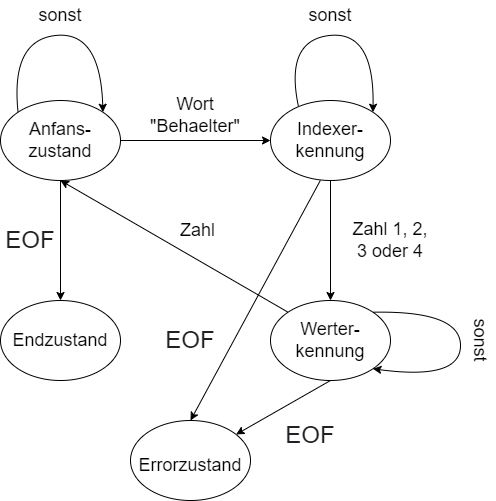

The diagram above was exported from draw.io. Its source (the exported page's mxGraphModel, read from the mxfile embedded in the PNG):
<mxGraphModel dx="1434" dy="796" grid="1" gridSize="10" guides="1" tooltips="1" connect="1" arrows="1" fold="1" page="1" pageScale="1" pageWidth="1169" pageHeight="827" math="0" shadow="0">
  <root>
    <mxCell id="0" />
    <mxCell id="1" parent="0" />
    <mxCell id="xpQnKu0l2Lcxnd-GwjOZ-1" value="&lt;font style=&quot;font-size: 18px;&quot;&gt;Anfans-&lt;br&gt;zustand&lt;/font&gt;" style="ellipse;whiteSpace=wrap;html=1;" vertex="1" parent="1">
      <mxGeometry x="220" y="200" width="120" height="80" as="geometry" />
    </mxCell>
    <mxCell id="xpQnKu0l2Lcxnd-GwjOZ-2" value="" style="curved=1;endArrow=classic;html=1;rounded=0;entryX=1;entryY=0;entryDx=0;entryDy=0;exitX=0;exitY=0;exitDx=0;exitDy=0;" edge="1" parent="1" source="xpQnKu0l2Lcxnd-GwjOZ-1" target="xpQnKu0l2Lcxnd-GwjOZ-1">
      <mxGeometry width="50" height="50" relative="1" as="geometry">
        <mxPoint x="240" y="210" as="sourcePoint" />
        <mxPoint x="290" y="160" as="targetPoint" />
        <Array as="points">
          <mxPoint x="230" y="140" />
          <mxPoint x="320" y="130" />
        </Array>
      </mxGeometry>
    </mxCell>
    <mxCell id="xpQnKu0l2Lcxnd-GwjOZ-3" value="" style="endArrow=classic;html=1;rounded=0;exitX=1;exitY=0.5;exitDx=0;exitDy=0;entryX=0;entryY=0.5;entryDx=0;entryDy=0;" edge="1" parent="1" source="xpQnKu0l2Lcxnd-GwjOZ-1" target="xpQnKu0l2Lcxnd-GwjOZ-4">
      <mxGeometry width="50" height="50" relative="1" as="geometry">
        <mxPoint x="560" y="430" as="sourcePoint" />
        <mxPoint x="440" y="240" as="targetPoint" />
      </mxGeometry>
    </mxCell>
    <mxCell id="xpQnKu0l2Lcxnd-GwjOZ-4" value="&lt;font style=&quot;font-size: 18px;&quot;&gt;Indexer-kennung&lt;/font&gt;" style="ellipse;whiteSpace=wrap;html=1;" vertex="1" parent="1">
      <mxGeometry x="490" y="200" width="120" height="80" as="geometry" />
    </mxCell>
    <mxCell id="xpQnKu0l2Lcxnd-GwjOZ-5" value="&lt;font style=&quot;font-size: 18px;&quot;&gt;sonst&lt;/font&gt;" style="text;html=1;strokeColor=none;fillColor=none;align=center;verticalAlign=middle;whiteSpace=wrap;rounded=0;" vertex="1" parent="1">
      <mxGeometry x="250" y="100" width="60" height="30" as="geometry" />
    </mxCell>
    <mxCell id="xpQnKu0l2Lcxnd-GwjOZ-6" value="&lt;font style=&quot;font-size: 18px;&quot;&gt;Wort &quot;Behaelter&quot;&lt;/font&gt;" style="text;html=1;strokeColor=none;fillColor=none;align=center;verticalAlign=middle;whiteSpace=wrap;rounded=0;" vertex="1" parent="1">
      <mxGeometry x="360" y="200" width="110" height="30" as="geometry" />
    </mxCell>
    <mxCell id="xpQnKu0l2Lcxnd-GwjOZ-7" value="" style="curved=1;endArrow=classic;html=1;rounded=0;entryX=1;entryY=0;entryDx=0;entryDy=0;exitX=0.233;exitY=0.075;exitDx=0;exitDy=0;exitPerimeter=0;" edge="1" parent="1" source="xpQnKu0l2Lcxnd-GwjOZ-4" target="xpQnKu0l2Lcxnd-GwjOZ-4">
      <mxGeometry width="50" height="50" relative="1" as="geometry">
        <mxPoint x="512" y="212" as="sourcePoint" />
        <mxPoint x="596" y="212" as="targetPoint" />
        <Array as="points">
          <mxPoint x="504" y="140" />
          <mxPoint x="594" y="130" />
        </Array>
      </mxGeometry>
    </mxCell>
    <mxCell id="xpQnKu0l2Lcxnd-GwjOZ-8" value="&lt;font style=&quot;font-size: 18px;&quot;&gt;sonst&lt;/font&gt;" style="text;html=1;strokeColor=none;fillColor=none;align=center;verticalAlign=middle;whiteSpace=wrap;rounded=0;" vertex="1" parent="1">
      <mxGeometry x="520" y="100" width="60" height="30" as="geometry" />
    </mxCell>
    <mxCell id="xpQnKu0l2Lcxnd-GwjOZ-9" value="&lt;font style=&quot;font-size: 18px;&quot;&gt;Zahl 1, 2, 3 oder 4&lt;/font&gt;" style="text;html=1;strokeColor=none;fillColor=none;align=center;verticalAlign=middle;whiteSpace=wrap;rounded=0;" vertex="1" parent="1">
      <mxGeometry x="570" y="320" width="80" height="40" as="geometry" />
    </mxCell>
    <mxCell id="xpQnKu0l2Lcxnd-GwjOZ-10" value="" style="endArrow=classic;html=1;rounded=0;exitX=0.5;exitY=1;exitDx=0;exitDy=0;" edge="1" parent="1" source="xpQnKu0l2Lcxnd-GwjOZ-4">
      <mxGeometry width="50" height="50" relative="1" as="geometry">
        <mxPoint x="560" y="410" as="sourcePoint" />
        <mxPoint x="550" y="400" as="targetPoint" />
      </mxGeometry>
    </mxCell>
    <mxCell id="xpQnKu0l2Lcxnd-GwjOZ-12" value="&lt;font style=&quot;font-size: 18px;&quot;&gt;Werter-kennung&lt;/font&gt;" style="ellipse;whiteSpace=wrap;html=1;" vertex="1" parent="1">
      <mxGeometry x="490" y="400" width="120" height="80" as="geometry" />
    </mxCell>
    <mxCell id="xpQnKu0l2Lcxnd-GwjOZ-13" value="" style="ellipse;whiteSpace=wrap;html=1;" vertex="1" parent="1">
      <mxGeometry x="220" y="400" width="120" height="80" as="geometry" />
    </mxCell>
    <mxCell id="xpQnKu0l2Lcxnd-GwjOZ-14" value="" style="endArrow=classic;html=1;rounded=0;entryX=0.5;entryY=1;entryDx=0;entryDy=0;exitX=0;exitY=0;exitDx=0;exitDy=0;" edge="1" parent="1" source="xpQnKu0l2Lcxnd-GwjOZ-12" target="xpQnKu0l2Lcxnd-GwjOZ-1">
      <mxGeometry width="50" height="50" relative="1" as="geometry">
        <mxPoint x="560" y="380" as="sourcePoint" />
        <mxPoint x="610" y="330" as="targetPoint" />
      </mxGeometry>
    </mxCell>
    <mxCell id="xpQnKu0l2Lcxnd-GwjOZ-15" value="" style="endArrow=classic;html=1;rounded=0;entryX=0.5;entryY=0;entryDx=0;entryDy=0;exitX=0.5;exitY=1;exitDx=0;exitDy=0;" edge="1" parent="1" source="xpQnKu0l2Lcxnd-GwjOZ-1" target="xpQnKu0l2Lcxnd-GwjOZ-13">
      <mxGeometry width="50" height="50" relative="1" as="geometry">
        <mxPoint x="480" y="440" as="sourcePoint" />
        <mxPoint x="290" y="290" as="targetPoint" />
      </mxGeometry>
    </mxCell>
    <mxCell id="xpQnKu0l2Lcxnd-GwjOZ-16" value="&lt;font style=&quot;font-size: 18px;&quot;&gt;Endzustand&lt;/font&gt;" style="text;html=1;strokeColor=none;fillColor=none;align=center;verticalAlign=middle;whiteSpace=wrap;rounded=0;" vertex="1" parent="1">
      <mxGeometry x="250" y="425" width="60" height="30" as="geometry" />
    </mxCell>
    <mxCell id="xpQnKu0l2Lcxnd-GwjOZ-17" value="" style="curved=1;endArrow=classic;html=1;rounded=0;entryX=1;entryY=1;entryDx=0;entryDy=0;exitX=1;exitY=0;exitDx=0;exitDy=0;" edge="1" parent="1" source="xpQnKu0l2Lcxnd-GwjOZ-12" target="xpQnKu0l2Lcxnd-GwjOZ-12">
      <mxGeometry width="50" height="50" relative="1" as="geometry">
        <mxPoint x="674" y="466" as="sourcePoint" />
        <mxPoint x="748" y="472" as="targetPoint" />
        <Array as="points">
          <mxPoint x="680" y="410" />
          <mxPoint x="680" y="480" />
        </Array>
      </mxGeometry>
    </mxCell>
    <mxCell id="xpQnKu0l2Lcxnd-GwjOZ-18" value="&lt;font style=&quot;font-size: 18px;&quot;&gt;sonst&lt;/font&gt;" style="text;html=1;strokeColor=none;fillColor=none;align=center;verticalAlign=middle;whiteSpace=wrap;rounded=0;rotation=90;" vertex="1" parent="1">
      <mxGeometry x="670" y="425" width="60" height="30" as="geometry" />
    </mxCell>
    <mxCell id="xpQnKu0l2Lcxnd-GwjOZ-19" value="&lt;font style=&quot;font-size: 18px;&quot;&gt;Zahl&amp;nbsp;&lt;/font&gt;" style="text;html=1;strokeColor=none;fillColor=none;align=center;verticalAlign=middle;whiteSpace=wrap;rounded=0;" vertex="1" parent="1">
      <mxGeometry x="380" y="310" width="80" height="40" as="geometry" />
    </mxCell>
    <mxCell id="xpQnKu0l2Lcxnd-GwjOZ-20" value="&lt;font style=&quot;&quot;&gt;&lt;span style=&quot;color: rgb(32, 33, 36); font-family: &amp;quot;Google Sans&amp;quot;, arial, sans-serif; font-style: normal; font-variant-ligatures: normal; font-variant-caps: normal; font-weight: 400; letter-spacing: normal; orphans: 2; text-align: left; text-indent: 0px; text-transform: none; widows: 2; word-spacing: 0px; -webkit-text-stroke-width: 0px; background-color: rgb(255, 255, 255); text-decoration-thickness: initial; text-decoration-style: initial; text-decoration-color: initial; float: none; display: inline !important;&quot;&gt;&lt;font style=&quot;font-size: 24px;&quot;&gt;EOF&lt;/font&gt;&lt;/span&gt;&lt;br&gt;&lt;/font&gt;" style="text;html=1;strokeColor=none;fillColor=none;align=center;verticalAlign=middle;whiteSpace=wrap;rounded=0;" vertex="1" parent="1">
      <mxGeometry x="220" y="325" width="60" height="30" as="geometry" />
    </mxCell>
    <mxCell id="xpQnKu0l2Lcxnd-GwjOZ-21" value="" style="endArrow=classic;html=1;rounded=0;entryX=0.5;entryY=0;entryDx=0;entryDy=0;" edge="1" parent="1" target="xpQnKu0l2Lcxnd-GwjOZ-23">
      <mxGeometry width="50" height="50" relative="1" as="geometry">
        <mxPoint x="539.8198161801106" y="279.99967646379406" as="sourcePoint" />
        <mxPoint x="410" y="522.33" as="targetPoint" />
      </mxGeometry>
    </mxCell>
    <mxCell id="xpQnKu0l2Lcxnd-GwjOZ-23" value="" style="ellipse;whiteSpace=wrap;html=1;" vertex="1" parent="1">
      <mxGeometry x="350" y="520" width="120" height="80" as="geometry" />
    </mxCell>
    <mxCell id="xpQnKu0l2Lcxnd-GwjOZ-24" value="" style="endArrow=classic;html=1;rounded=0;exitX=0.5;exitY=1;exitDx=0;exitDy=0;" edge="1" parent="1" source="xpQnKu0l2Lcxnd-GwjOZ-12" target="xpQnKu0l2Lcxnd-GwjOZ-23">
      <mxGeometry width="50" height="50" relative="1" as="geometry">
        <mxPoint x="530" y="490" as="sourcePoint" />
        <mxPoint x="470" y="570" as="targetPoint" />
      </mxGeometry>
    </mxCell>
    <mxCell id="xpQnKu0l2Lcxnd-GwjOZ-26" value="&lt;font style=&quot;font-size: 18px;&quot;&gt;Errorzustand&lt;/font&gt;" style="text;html=1;strokeColor=none;fillColor=none;align=center;verticalAlign=middle;whiteSpace=wrap;rounded=0;" vertex="1" parent="1">
      <mxGeometry x="380" y="550" width="60" height="30" as="geometry" />
    </mxCell>
    <mxCell id="xpQnKu0l2Lcxnd-GwjOZ-27" value="&lt;font style=&quot;&quot;&gt;&lt;span style=&quot;color: rgb(32, 33, 36); font-family: &amp;quot;Google Sans&amp;quot;, arial, sans-serif; font-style: normal; font-variant-ligatures: normal; font-variant-caps: normal; font-weight: 400; letter-spacing: normal; orphans: 2; text-align: left; text-indent: 0px; text-transform: none; widows: 2; word-spacing: 0px; -webkit-text-stroke-width: 0px; background-color: rgb(255, 255, 255); text-decoration-thickness: initial; text-decoration-style: initial; text-decoration-color: initial; float: none; display: inline !important;&quot;&gt;&lt;font style=&quot;font-size: 24px;&quot;&gt;EOF&lt;/font&gt;&lt;/span&gt;&lt;br&gt;&lt;/font&gt;" style="text;html=1;strokeColor=none;fillColor=none;align=center;verticalAlign=middle;whiteSpace=wrap;rounded=0;" vertex="1" parent="1">
      <mxGeometry x="380" y="425" width="60" height="30" as="geometry" />
    </mxCell>
    <mxCell id="xpQnKu0l2Lcxnd-GwjOZ-28" value="&lt;font style=&quot;&quot;&gt;&lt;span style=&quot;color: rgb(32, 33, 36); font-family: &amp;quot;Google Sans&amp;quot;, arial, sans-serif; font-style: normal; font-variant-ligatures: normal; font-variant-caps: normal; font-weight: 400; letter-spacing: normal; orphans: 2; text-align: left; text-indent: 0px; text-transform: none; widows: 2; word-spacing: 0px; -webkit-text-stroke-width: 0px; background-color: rgb(255, 255, 255); text-decoration-thickness: initial; text-decoration-style: initial; text-decoration-color: initial; float: none; display: inline !important;&quot;&gt;&lt;font style=&quot;font-size: 24px;&quot;&gt;EOF&lt;/font&gt;&lt;/span&gt;&lt;br&gt;&lt;/font&gt;" style="text;html=1;strokeColor=none;fillColor=none;align=center;verticalAlign=middle;whiteSpace=wrap;rounded=0;" vertex="1" parent="1">
      <mxGeometry x="500" y="520" width="60" height="30" as="geometry" />
    </mxCell>
  </root>
</mxGraphModel>